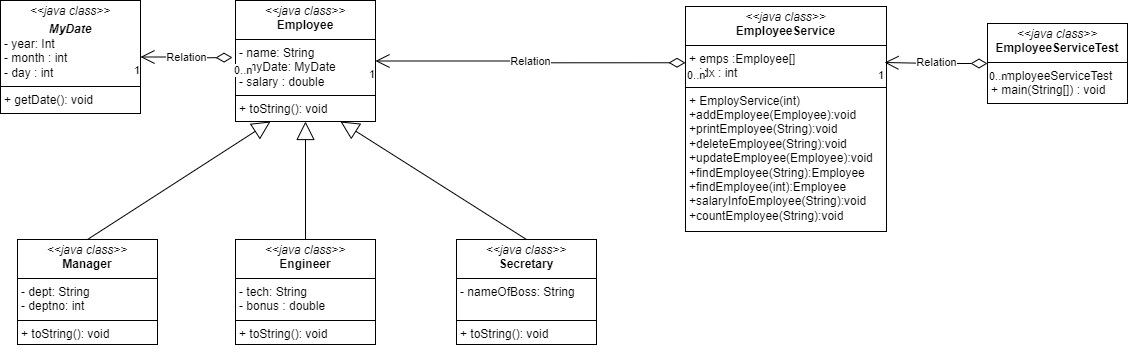

The diagram above was exported from draw.io. Its source (the exported page's mxGraphModel, read from the mxfile embedded in the PNG):
<mxGraphModel dx="1434" dy="780" grid="0" gridSize="10" guides="1" tooltips="1" connect="1" arrows="1" fold="1" page="1" pageScale="1" pageWidth="1169" pageHeight="827" background="#ffffff" math="0" shadow="0">
  <root>
    <mxCell id="WIyWlLk6GJQsqaUBKTNV-0" />
    <mxCell id="WIyWlLk6GJQsqaUBKTNV-1" parent="WIyWlLk6GJQsqaUBKTNV-0" />
    <mxCell id="FS4BF3hxnw2HDESB4ali-17" value="&lt;p style=&quot;margin:0px;margin-top:4px;text-align:center;&quot;&gt;&lt;i&gt;&amp;lt;&amp;lt;Interface&amp;gt;&amp;gt;&lt;/i&gt;&lt;br/&gt;&lt;b&gt;Interface&lt;/b&gt;&lt;/p&gt;&lt;hr size=&quot;1&quot; style=&quot;border-style:solid;&quot;/&gt;&lt;p style=&quot;margin:0px;margin-left:4px;&quot;&gt;+ field1: Type&lt;br/&gt;+ field2: Type&lt;/p&gt;&lt;hr size=&quot;1&quot; style=&quot;border-style:solid;&quot;/&gt;&lt;p style=&quot;margin:0px;margin-left:4px;&quot;&gt;+ method1(Type): Type&lt;br/&gt;+ method2(Type, Type): Type&lt;/p&gt;" style="verticalAlign=top;align=left;overflow=fill;html=1;whiteSpace=wrap;" parent="WIyWlLk6GJQsqaUBKTNV-1" vertex="1">
      <mxGeometry x="247" y="124" width="140" height="121" as="geometry" />
    </mxCell>
    <mxCell id="FS4BF3hxnw2HDESB4ali-18" value="&lt;p style=&quot;margin:0px;margin-top:4px;text-align:center;&quot;&gt;&lt;i&gt;&amp;lt;&amp;lt;java class&amp;gt;&amp;gt;&lt;/i&gt;&lt;br&gt;&lt;b&gt;Employee&lt;/b&gt;&lt;/p&gt;&lt;hr size=&quot;1&quot; style=&quot;border-style:solid;&quot;&gt;&lt;p style=&quot;margin:0px;margin-left:4px;&quot;&gt;- name: String&lt;br&gt;- myDate:&amp;nbsp;&lt;span style=&quot;background-color: initial;&quot;&gt;MyDate&lt;/span&gt;&lt;/p&gt;&lt;p style=&quot;margin:0px;margin-left:4px;&quot;&gt;- salary : double&lt;/p&gt;&lt;hr size=&quot;1&quot; style=&quot;border-style:solid;&quot;&gt;&lt;p style=&quot;margin:0px;margin-left:4px;&quot;&gt;+ toString(): void&lt;/p&gt;" style="verticalAlign=top;align=left;overflow=fill;html=1;whiteSpace=wrap;" parent="WIyWlLk6GJQsqaUBKTNV-1" vertex="1">
      <mxGeometry x="247" y="124" width="140" height="121" as="geometry" />
    </mxCell>
    <mxCell id="FS4BF3hxnw2HDESB4ali-20" style="edgeStyle=orthogonalEdgeStyle;rounded=0;orthogonalLoop=1;jettySize=auto;html=1;exitX=0.5;exitY=1;exitDx=0;exitDy=0;" parent="WIyWlLk6GJQsqaUBKTNV-1" source="FS4BF3hxnw2HDESB4ali-17" target="FS4BF3hxnw2HDESB4ali-17" edge="1">
      <mxGeometry relative="1" as="geometry" />
    </mxCell>
    <mxCell id="FS4BF3hxnw2HDESB4ali-25" value="&lt;p style=&quot;margin:0px;margin-top:4px;text-align:center;&quot;&gt;&lt;i&gt;&amp;lt;&amp;lt;Interface&amp;gt;&amp;gt;&lt;/i&gt;&lt;br/&gt;&lt;b&gt;Interface&lt;/b&gt;&lt;/p&gt;&lt;hr size=&quot;1&quot; style=&quot;border-style:solid;&quot;/&gt;&lt;p style=&quot;margin:0px;margin-left:4px;&quot;&gt;+ field1: Type&lt;br/&gt;+ field2: Type&lt;/p&gt;&lt;hr size=&quot;1&quot; style=&quot;border-style:solid;&quot;/&gt;&lt;p style=&quot;margin:0px;margin-left:4px;&quot;&gt;+ method1(Type): Type&lt;br/&gt;+ method2(Type, Type): Type&lt;/p&gt;" style="verticalAlign=top;align=left;overflow=fill;html=1;whiteSpace=wrap;" parent="WIyWlLk6GJQsqaUBKTNV-1" vertex="1">
      <mxGeometry x="29" y="363" width="140" height="105" as="geometry" />
    </mxCell>
    <mxCell id="FS4BF3hxnw2HDESB4ali-26" value="&lt;p style=&quot;margin:0px;margin-top:4px;text-align:center;&quot;&gt;&lt;i&gt;&amp;lt;&amp;lt;java class&amp;gt;&amp;gt;&lt;/i&gt;&lt;br&gt;&lt;b&gt;Manager&lt;/b&gt;&lt;/p&gt;&lt;hr size=&quot;1&quot; style=&quot;border-style:solid;&quot;&gt;&lt;p style=&quot;margin:0px;margin-left:4px;&quot;&gt;- dept: String&lt;br&gt;&lt;/p&gt;&lt;p style=&quot;margin:0px;margin-left:4px;&quot;&gt;- deptno: int&lt;/p&gt;&lt;hr size=&quot;1&quot; style=&quot;border-style:solid;&quot;&gt;&lt;p style=&quot;margin:0px;margin-left:4px;&quot;&gt;+ toString(): void&lt;/p&gt;" style="verticalAlign=top;align=left;overflow=fill;html=1;whiteSpace=wrap;" parent="WIyWlLk6GJQsqaUBKTNV-1" vertex="1">
      <mxGeometry x="29" y="363" width="140" height="105" as="geometry" />
    </mxCell>
    <mxCell id="FS4BF3hxnw2HDESB4ali-27" style="edgeStyle=orthogonalEdgeStyle;rounded=0;orthogonalLoop=1;jettySize=auto;html=1;exitX=0.5;exitY=1;exitDx=0;exitDy=0;" parent="WIyWlLk6GJQsqaUBKTNV-1" source="FS4BF3hxnw2HDESB4ali-25" target="FS4BF3hxnw2HDESB4ali-25" edge="1">
      <mxGeometry relative="1" as="geometry" />
    </mxCell>
    <mxCell id="FS4BF3hxnw2HDESB4ali-33" value="&lt;p style=&quot;margin:0px;margin-top:4px;text-align:center;&quot;&gt;&lt;i&gt;&amp;lt;&amp;lt;java class&amp;gt;&amp;gt;&lt;/i&gt;&lt;br&gt;&lt;b&gt;Engineer&lt;/b&gt;&lt;/p&gt;&lt;hr size=&quot;1&quot; style=&quot;border-style:solid;&quot;&gt;&lt;p style=&quot;margin:0px;margin-left:4px;&quot;&gt;- tech: String&lt;br&gt;&lt;/p&gt;&lt;p style=&quot;margin:0px;margin-left:4px;&quot;&gt;- bonus : double&lt;/p&gt;&lt;hr size=&quot;1&quot; style=&quot;border-style:solid;&quot;&gt;&lt;p style=&quot;margin:0px;margin-left:4px;&quot;&gt;+ toString(): void&lt;/p&gt;" style="verticalAlign=top;align=left;overflow=fill;html=1;whiteSpace=wrap;" parent="WIyWlLk6GJQsqaUBKTNV-1" vertex="1">
      <mxGeometry x="247" y="363" width="140" height="105" as="geometry" />
    </mxCell>
    <mxCell id="FS4BF3hxnw2HDESB4ali-34" value="&lt;p style=&quot;margin:0px;margin-top:4px;text-align:center;&quot;&gt;&lt;i&gt;&amp;lt;&amp;lt;java class&amp;gt;&amp;gt;&lt;/i&gt;&lt;br&gt;&lt;b&gt;Secretary&lt;/b&gt;&lt;/p&gt;&lt;hr size=&quot;1&quot; style=&quot;border-style:solid;&quot;&gt;&lt;p style=&quot;margin:0px;margin-left:4px;&quot;&gt;- nameOfBoss: String&lt;/p&gt;&lt;p style=&quot;margin:0px;margin-left:4px;&quot;&gt;&lt;br&gt;&lt;/p&gt;&lt;hr size=&quot;1&quot; style=&quot;border-style:solid;&quot;&gt;&lt;p style=&quot;margin:0px;margin-left:4px;&quot;&gt;+ toString(): void&lt;/p&gt;" style="verticalAlign=top;align=left;overflow=fill;html=1;whiteSpace=wrap;" parent="WIyWlLk6GJQsqaUBKTNV-1" vertex="1">
      <mxGeometry x="468" y="363" width="140" height="105" as="geometry" />
    </mxCell>
    <mxCell id="FS4BF3hxnw2HDESB4ali-39" value="&lt;p style=&quot;margin:0px;margin-top:4px;text-align:center;&quot;&gt;&lt;i&gt;&amp;lt;&amp;lt;java class&amp;gt;&amp;gt;&lt;/i&gt;&lt;br&gt;&lt;/p&gt;&lt;p style=&quot;margin:0px;margin-top:4px;text-align:center;&quot;&gt;&lt;b&gt;&lt;i&gt;MyDate&lt;/i&gt;&lt;/b&gt;&lt;/p&gt;&lt;p style=&quot;margin:0px;margin-left:4px;&quot;&gt;- year: Int&lt;br&gt;&lt;/p&gt;&lt;p style=&quot;margin:0px;margin-left:4px;&quot;&gt;- month : int&lt;/p&gt;&lt;p style=&quot;margin:0px;margin-left:4px;&quot;&gt;- day : int&lt;/p&gt;&lt;hr size=&quot;1&quot; style=&quot;border-style:solid;&quot;&gt;&lt;p style=&quot;margin:0px;margin-left:4px;&quot;&gt;+ getDate(): void&lt;/p&gt;" style="verticalAlign=top;align=left;overflow=fill;html=1;whiteSpace=wrap;" parent="WIyWlLk6GJQsqaUBKTNV-1" vertex="1">
      <mxGeometry x="12" y="124" width="140" height="113" as="geometry" />
    </mxCell>
    <mxCell id="FS4BF3hxnw2HDESB4ali-46" value="" style="endArrow=block;endSize=16;endFill=0;html=1;rounded=0;exitX=0.5;exitY=0;exitDx=0;exitDy=0;entryX=0.25;entryY=1;entryDx=0;entryDy=0;" parent="WIyWlLk6GJQsqaUBKTNV-1" source="FS4BF3hxnw2HDESB4ali-26" target="FS4BF3hxnw2HDESB4ali-18" edge="1">
      <mxGeometry width="160" relative="1" as="geometry">
        <mxPoint x="84" y="343" as="sourcePoint" />
        <mxPoint x="244" y="343" as="targetPoint" />
      </mxGeometry>
    </mxCell>
    <mxCell id="FS4BF3hxnw2HDESB4ali-47" value="" style="endArrow=block;endSize=16;endFill=0;html=1;rounded=0;exitX=0.5;exitY=0;exitDx=0;exitDy=0;" parent="WIyWlLk6GJQsqaUBKTNV-1" source="FS4BF3hxnw2HDESB4ali-33" target="FS4BF3hxnw2HDESB4ali-18" edge="1">
      <mxGeometry width="160" relative="1" as="geometry">
        <mxPoint x="237.5" y="373" as="sourcePoint" />
        <mxPoint x="323" y="240" as="targetPoint" />
      </mxGeometry>
    </mxCell>
    <mxCell id="FS4BF3hxnw2HDESB4ali-48" value="" style="endArrow=block;endSize=16;endFill=0;html=1;rounded=0;exitX=0.5;exitY=0;exitDx=0;exitDy=0;entryX=0.75;entryY=1;entryDx=0;entryDy=0;" parent="WIyWlLk6GJQsqaUBKTNV-1" source="FS4BF3hxnw2HDESB4ali-34" target="FS4BF3hxnw2HDESB4ali-18" edge="1">
      <mxGeometry width="160" relative="1" as="geometry">
        <mxPoint x="367.5" y="355" as="sourcePoint" />
        <mxPoint x="547.5" y="237" as="targetPoint" />
      </mxGeometry>
    </mxCell>
    <mxCell id="FS4BF3hxnw2HDESB4ali-49" value="&lt;p style=&quot;margin:0px;margin-top:4px;text-align:center;&quot;&gt;&lt;i&gt;&amp;lt;&amp;lt;java class&amp;gt;&amp;gt;&lt;/i&gt;&lt;br&gt;&lt;b&gt;EmployeeService&lt;/b&gt;&lt;/p&gt;&lt;hr size=&quot;1&quot; style=&quot;border-style:solid;&quot;&gt;&lt;p style=&quot;margin:0px;margin-left:4px;&quot;&gt;+ emps :Employee[]&amp;nbsp;&lt;br&gt;+ idx :&amp;nbsp;&lt;span style=&quot;background-color: initial;&quot;&gt;int&lt;br&gt;&lt;/span&gt;&lt;/p&gt;&lt;hr size=&quot;1&quot; style=&quot;border-style:solid;&quot;&gt;&lt;p style=&quot;margin:0px;margin-left:4px;&quot;&gt;+ EmployService(int)&amp;nbsp;&amp;nbsp;&lt;/p&gt;&lt;p style=&quot;margin:0px;margin-left:4px;&quot;&gt;+addEmployee(Employee):void&amp;nbsp; +printEmployee(String):void&amp;nbsp; +deleteEmployee(String):void&amp;nbsp; +updateEmployee(Employee):void&amp;nbsp; +findEmployee(String):Employee&amp;nbsp; +findEmployee(int):Employee&amp;nbsp; +salaryInfoEmployee(String):void&amp;nbsp; +countEmployee(String):void&lt;br&gt;&lt;/p&gt;" style="verticalAlign=top;align=left;overflow=fill;html=1;whiteSpace=wrap;" parent="WIyWlLk6GJQsqaUBKTNV-1" vertex="1">
      <mxGeometry x="697" y="130" width="201" height="225" as="geometry" />
    </mxCell>
    <mxCell id="FS4BF3hxnw2HDESB4ali-50" value="&lt;p style=&quot;margin:0px;margin-top:4px;text-align:center;&quot;&gt;&lt;i&gt;&amp;lt;&amp;lt;java class&amp;gt;&amp;gt;&lt;/i&gt;&lt;br&gt;&lt;b&gt;EmployeeServiceTest&lt;/b&gt;&lt;br&gt;&lt;/p&gt;&lt;hr size=&quot;1&quot; style=&quot;border-style:solid;&quot;&gt;&lt;p style=&quot;margin:0px;margin-left:4px;&quot;&gt;- employeeServiceTest&lt;br&gt;+ main(String[]) : void&lt;/p&gt;&lt;p style=&quot;margin:0px;margin-left:4px;&quot;&gt;&lt;br&gt;&lt;/p&gt;" style="verticalAlign=top;align=left;overflow=fill;html=1;whiteSpace=wrap;" parent="WIyWlLk6GJQsqaUBKTNV-1" vertex="1">
      <mxGeometry x="999" y="147" width="140" height="80" as="geometry" />
    </mxCell>
    <mxCell id="FS4BF3hxnw2HDESB4ali-58" value="Relation" style="endArrow=open;html=1;endSize=12;startArrow=diamondThin;startSize=14;startFill=0;edgeStyle=orthogonalEdgeStyle;rounded=0;entryX=1;entryY=0.5;entryDx=0;entryDy=0;exitX=0;exitY=0.25;exitDx=0;exitDy=0;" parent="WIyWlLk6GJQsqaUBKTNV-1" source="FS4BF3hxnw2HDESB4ali-49" target="FS4BF3hxnw2HDESB4ali-18" edge="1">
      <mxGeometry relative="1" as="geometry">
        <mxPoint x="651" y="361" as="sourcePoint" />
        <mxPoint x="566" y="187" as="targetPoint" />
      </mxGeometry>
    </mxCell>
    <mxCell id="FS4BF3hxnw2HDESB4ali-59" value="0..n" style="edgeLabel;resizable=0;html=1;align=left;verticalAlign=top;" parent="FS4BF3hxnw2HDESB4ali-58" connectable="0" vertex="1">
      <mxGeometry x="-1" relative="1" as="geometry" />
    </mxCell>
    <mxCell id="FS4BF3hxnw2HDESB4ali-60" value="1" style="edgeLabel;resizable=0;html=1;align=right;verticalAlign=top;" parent="FS4BF3hxnw2HDESB4ali-58" connectable="0" vertex="1">
      <mxGeometry x="1" relative="1" as="geometry" />
    </mxCell>
    <mxCell id="FS4BF3hxnw2HDESB4ali-61" value="Relation" style="endArrow=open;html=1;endSize=12;startArrow=diamondThin;startSize=14;startFill=0;edgeStyle=orthogonalEdgeStyle;rounded=0;" parent="WIyWlLk6GJQsqaUBKTNV-1" source="FS4BF3hxnw2HDESB4ali-50" edge="1">
      <mxGeometry relative="1" as="geometry">
        <mxPoint x="991" y="490" as="sourcePoint" />
        <mxPoint x="896" y="186" as="targetPoint" />
      </mxGeometry>
    </mxCell>
    <mxCell id="FS4BF3hxnw2HDESB4ali-62" value="0..n" style="edgeLabel;resizable=0;html=1;align=left;verticalAlign=top;" parent="FS4BF3hxnw2HDESB4ali-61" connectable="0" vertex="1">
      <mxGeometry x="-1" relative="1" as="geometry" />
    </mxCell>
    <mxCell id="FS4BF3hxnw2HDESB4ali-63" value="1" style="edgeLabel;resizable=0;html=1;align=right;verticalAlign=top;" parent="FS4BF3hxnw2HDESB4ali-61" connectable="0" vertex="1">
      <mxGeometry x="1" relative="1" as="geometry" />
    </mxCell>
    <mxCell id="fkBPNCK_dyGsuF8r6Kmb-1" value="Relation" style="endArrow=open;html=1;endSize=12;startArrow=diamondThin;startSize=14;startFill=0;edgeStyle=orthogonalEdgeStyle;rounded=0;entryX=1;entryY=0.5;entryDx=0;entryDy=0;" edge="1" parent="WIyWlLk6GJQsqaUBKTNV-1" target="FS4BF3hxnw2HDESB4ali-39">
      <mxGeometry relative="1" as="geometry">
        <mxPoint x="244" y="181" as="sourcePoint" />
        <mxPoint x="174" y="72.5" as="targetPoint" />
      </mxGeometry>
    </mxCell>
    <mxCell id="fkBPNCK_dyGsuF8r6Kmb-2" value="0..n" style="edgeLabel;resizable=0;html=1;align=left;verticalAlign=top;" connectable="0" vertex="1" parent="fkBPNCK_dyGsuF8r6Kmb-1">
      <mxGeometry x="-1" relative="1" as="geometry" />
    </mxCell>
    <mxCell id="fkBPNCK_dyGsuF8r6Kmb-3" value="1" style="edgeLabel;resizable=0;html=1;align=right;verticalAlign=top;" connectable="0" vertex="1" parent="fkBPNCK_dyGsuF8r6Kmb-1">
      <mxGeometry x="1" relative="1" as="geometry" />
    </mxCell>
  </root>
</mxGraphModel>